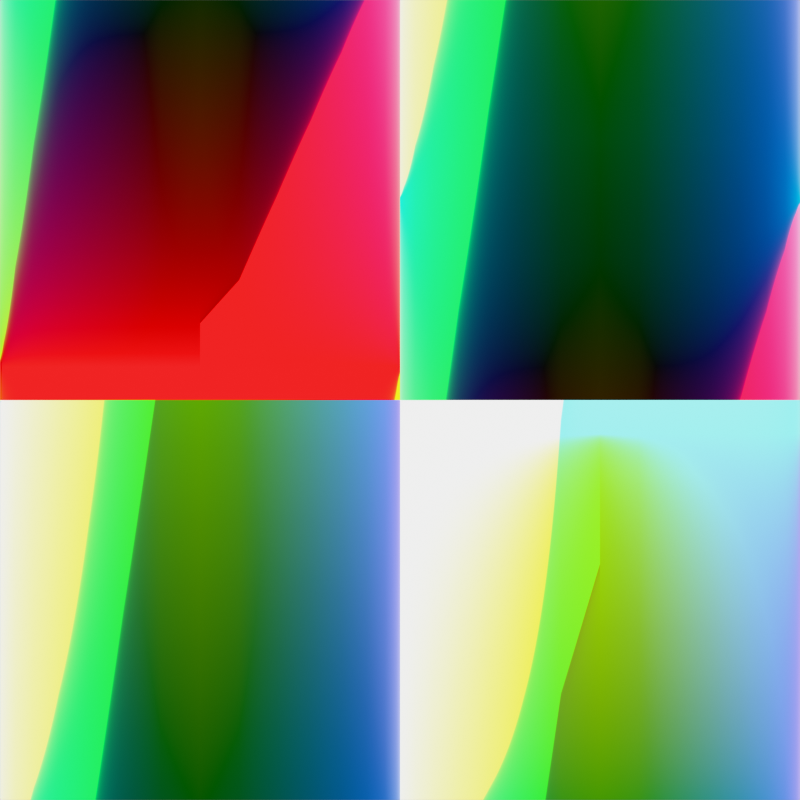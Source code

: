 # Source: fresnel_layer_weight.blend  (saved by Blender 4.3.34; exported with 4.5.12 LTS)
import bpy
from mathutils import Matrix  # noqa: F401  (used for matrix-valued properties, if any)

bpy.ops.wm.read_factory_settings(use_empty=True)
scene = bpy.context.scene
scene.name = 'Scene'

# ---- collections
col_collection = bpy.data.collections.new('Collection'); scene.collection.children.link(col_collection)

# ---- materials (node trees are filled in below, after node groups)
mat_ior_2_0_5_0__blend_0_75_1_0 = bpy.data.materials.new('IOR 2.0-5.0, Blend 0.75-1.0')
mat_ior_2_0_5_0__blend_0_75_1_0.alpha_threshold = 0.0
mat_ior_2_0_5_0__blend_0_75_1_0.roughness = 0.5
mat_ior_2_0_5_0__blend_0_75_1_0.line_color = (0.0, 0.0, 0.0, 1.0)
mat_ior_0_75_1_25__blend_0_25_0_5 = bpy.data.materials.new('IOR 0.75-1.25, Blend 0.25-0.5')
mat_ior_0_75_1_25__blend_0_25_0_5.alpha_threshold = 0.0
mat_ior_0_75_1_25__blend_0_25_0_5.roughness = 0.5
mat_ior_0_75_1_25__blend_0_25_0_5.line_color = (0.0, 0.0, 0.0, 1.0)
mat_ior_1_25_2_0__blend_0_5_0_75 = bpy.data.materials.new('IOR 1.25-2.0, Blend 0.5-0.75')
mat_ior_1_25_2_0__blend_0_5_0_75.alpha_threshold = 0.0
mat_ior_1_25_2_0__blend_0_5_0_75.roughness = 0.5
mat_ior_1_25_2_0__blend_0_5_0_75.line_color = (0.0, 0.0, 0.0, 1.0)
mat_ior_0_0_0_75__blend_0_0_0_25 = bpy.data.materials.new('IOR 0.0-0.75, Blend 0.0-0.25')
mat_ior_0_0_0_75__blend_0_0_0_25.alpha_threshold = 0.0
mat_ior_0_0_0_75__blend_0_0_0_25.roughness = 0.5
mat_ior_0_0_0_75__blend_0_0_0_25.line_color = (0.0, 0.0, 0.0, 1.0)

# ---- node groups
ng_fresnel_layer_weight_combination = bpy.data.node_groups.new('Fresnel Layer Weight Combination', 'ShaderNodeTree')
_s = ng_fresnel_layer_weight_combination.interface.new_socket(name='Emission', in_out='OUTPUT', socket_type='NodeSocketShader')
_s = ng_fresnel_layer_weight_combination.interface.new_socket(name='To Min IOR', in_out='INPUT', socket_type='NodeSocketFloat')
_s.min_value = -1e+04
_s.max_value = 1e+04
_s = ng_fresnel_layer_weight_combination.interface.new_socket(name='To Max IOR', in_out='INPUT', socket_type='NodeSocketFloat')
_s.default_value = 5.0
_s.min_value = -1e+04
_s.max_value = 1e+04
_s = ng_fresnel_layer_weight_combination.interface.new_socket(name='To Min Layer Weight', in_out='INPUT', socket_type='NodeSocketFloat')
_s.min_value = -1e+04
_s.max_value = 1e+04
_s = ng_fresnel_layer_weight_combination.interface.new_socket(name='To Max Layer Weight', in_out='INPUT', socket_type='NodeSocketFloat')
_s.default_value = 1.0
_s.min_value = -1e+04
_s.max_value = 1e+04
_N = ng_fresnel_layer_weight_combination.nodes; _L = ng_fresnel_layer_weight_combination.links
n0 = _N.new('NodeGroupOutput'); n0.name = 'Group Output'; n0.location = (760, 80)
n1 = _N.new('NodeGroupInput'); n1.name = 'Group Input'; n1.location = (-750, 0)
n2 = _N.new('ShaderNodeFresnel'); n2.name = 'Fresnel'; n2.location = (90, 110)
n3 = _N.new('ShaderNodeEmission'); n3.name = 'Emission'; n3.location = (550, 90)
n4 = _N.new('ShaderNodeCombineColor'); n4.name = 'Combine Color'; n4.location = (290, 90)
n5 = _N.new('ShaderNodeLayerWeight'); n5.name = 'Layer Weight'; n5.location = (90, -10)
n6 = _N.new('ShaderNodeMapRange'); n6.name = 'Map Range'; n6.location = (-130, 130)
n6.clamp = False
n7 = _N.new('ShaderNodeTexCoord'); n7.name = 'Texture Coordinate'; n7.location = (-550, -90)
n8 = _N.new('ShaderNodeMapRange'); n8.name = 'Map Range.001'; n8.location = (-130, -130)
n8.clamp = False
n9 = _N.new('ShaderNodeSeparateXYZ'); n9.name = 'Separate XYZ'; n9.location = (-350, -70)
_L.new(n9.outputs[0], n8.inputs[0])
_L.new(n4.outputs[0], n3.inputs[0])
_L.new(n8.outputs[0], n5.inputs[0])
_L.new(n9.outputs[0], n6.inputs[0])
_L.new(n2.outputs[0], n4.inputs[0])
_L.new(n7.outputs[2], n9.inputs[0])
_L.new(n5.outputs[1], n4.inputs[2])
_L.new(n6.outputs[0], n2.inputs[0])
_L.new(n5.outputs[0], n4.inputs[1])
_L.new(n3.outputs[0], n0.inputs[0])
_L.new(n1.outputs[0], n6.inputs[3])
_L.new(n1.outputs[1], n6.inputs[4])
_L.new(n1.outputs[2], n8.inputs[3])
_L.new(n1.outputs[3], n8.inputs[4])
n0.is_active_output = True

# ---- material node trees
mat_ior_2_0_5_0__blend_0_75_1_0.use_nodes = True; mat_ior_2_0_5_0__blend_0_75_1_0.node_tree.nodes.clear()
_N = mat_ior_2_0_5_0__blend_0_75_1_0.node_tree.nodes; _L = mat_ior_2_0_5_0__blend_0_75_1_0.node_tree.links
n0 = _N.new('ShaderNodeOutputMaterial'); n0.name = 'Material Output'; n0.location = (520, 320)
n1 = _N.new('ShaderNodeGroup'); n1.name = 'Group'; n1.location = (240, 320)
n1.width = 224
n1.node_tree = ng_fresnel_layer_weight_combination
n1.inputs[0].default_value = 2.0
n1.inputs[1].default_value = 5.0
n1.inputs[2].default_value = 0.75
n1.inputs[3].default_value = 1.0
_L.new(n1.outputs[0], n0.inputs[0])
n0.is_active_output = True
mat_ior_0_75_1_25__blend_0_25_0_5.use_nodes = True; mat_ior_0_75_1_25__blend_0_25_0_5.node_tree.nodes.clear()
_N = mat_ior_0_75_1_25__blend_0_25_0_5.node_tree.nodes; _L = mat_ior_0_75_1_25__blend_0_25_0_5.node_tree.links
n0 = _N.new('ShaderNodeOutputMaterial'); n0.name = 'Material Output'; n0.location = (520, 320)
n1 = _N.new('ShaderNodeGroup'); n1.name = 'Group'; n1.location = (200, 320)
n1.width = 224
n1.node_tree = ng_fresnel_layer_weight_combination
n1.inputs[0].default_value = 0.75
n1.inputs[1].default_value = 1.25
n1.inputs[2].default_value = 0.25
n1.inputs[3].default_value = 0.5
_L.new(n1.outputs[0], n0.inputs[0])
n0.is_active_output = True
mat_ior_1_25_2_0__blend_0_5_0_75.use_nodes = True; mat_ior_1_25_2_0__blend_0_5_0_75.node_tree.nodes.clear()
_N = mat_ior_1_25_2_0__blend_0_5_0_75.node_tree.nodes; _L = mat_ior_1_25_2_0__blend_0_5_0_75.node_tree.links
n0 = _N.new('ShaderNodeOutputMaterial'); n0.name = 'Material Output'; n0.location = (520, 320)
n1 = _N.new('ShaderNodeGroup'); n1.name = 'Group'; n1.location = (220, 320)
n1.width = 224
n1.node_tree = ng_fresnel_layer_weight_combination
n1.inputs[0].default_value = 1.25
n1.inputs[1].default_value = 2.0
n1.inputs[2].default_value = 0.5
n1.inputs[3].default_value = 0.75
_L.new(n1.outputs[0], n0.inputs[0])
n0.is_active_output = True
mat_ior_0_0_0_75__blend_0_0_0_25.use_nodes = True; mat_ior_0_0_0_75__blend_0_0_0_25.node_tree.nodes.clear()
_N = mat_ior_0_0_0_75__blend_0_0_0_25.node_tree.nodes; _L = mat_ior_0_0_0_75__blend_0_0_0_25.node_tree.links
n0 = _N.new('ShaderNodeOutputMaterial'); n0.name = 'Material Output'; n0.location = (520, 320)
n1 = _N.new('ShaderNodeGroup'); n1.name = 'Group'; n1.location = (220, 300)
n1.width = 224
n1.node_tree = ng_fresnel_layer_weight_combination
n1.inputs[0].default_value = 0.0
n1.inputs[1].default_value = 0.75
n1.inputs[2].default_value = 0.0
n1.inputs[3].default_value = 0.25
_L.new(n1.outputs[0], n0.inputs[0])
n0.is_active_output = True

# ---- cameras
cam_camera = bpy.data.cameras.new('Camera')
cam_camera.type = 'ORTHO'
cam_camera.clip_end = 100.0
cam_camera.ortho_scale = 2.0

# ---- meshes
me_cylinder_002 = bpy.data.meshes.new('Cylinder.002')
me_cylinder_002.from_pydata([(-0.1951, 1.0, 0.9808), (-0.1951, -1.0, 0.9808), (-0.3827, 1.0, 0.9239), (-0.3827, -1.0, 0.9239), (-0.5556, 1.0, 0.8315), (-0.5556, -1.0, 0.8315), (-0.7071, 1.0, 0.7071), (-0.7071, -1.0, 0.7071), (-0.8315, 1.0, 0.5556), (-0.8315, -1.0, 0.5556), (-0.9239, 1.0, 0.3827), (-0.9239, -1.0, 0.3827), (-0.9808, 1.0, 0.1951), (-0.9808, -1.0, 0.1951), (-1.0, 1.0, 5.96e-08), (-1.0, -1.0, -5.96e-08), (0.0, 1.0, 1.0), (0.1951, 1.0, 0.9808), (0.1951, -1.0, 0.9808), (0.3827, 1.0, 0.9239), (0.3827, -1.0, 0.9239), (0.5556, 1.0, 0.8315), (0.5556, -1.0, 0.8315), (0.7071, 1.0, 0.7071), (0.7071, -1.0, 0.7071), (0.8315, 1.0, 0.5556), (0.8315, -1.0, 0.5556), (0.9239, 1.0, 0.3827), (0.9239, -1.0, 0.3827), (0.9808, 1.0, 0.1951), (0.9808, -1.0, 0.1951), (1.0, 1.0, 5.96e-08), (1.0, -1.0, -5.96e-08), (0.0, -1.0, 1.0), (0.0, 1.0, 1.0), (0.0, -1.0, 1.0)], [], [(16, 33, 1, 0), (0, 1, 3, 2), (2, 3, 5, 4), (4, 5, 7, 6), (6, 7, 9, 8), (8, 9, 11, 10), (10, 11, 13, 12), (12, 13, 15, 14), (34, 35, 18, 17), (17, 18, 20, 19), (19, 20, 22, 21), (21, 22, 24, 23), (23, 24, 26, 25), (25, 26, 28, 27), (27, 28, 30, 29), (29, 30, 32, 31)])
me_cylinder_002.polygons.foreach_set('use_smooth', [True] * 16)
_uv = me_cylinder_002.uv_layers.new(name='UVMap')
_uv.uv.foreach_set('vector', [1.1, 0.5, -0.09984, 0.5, -0.09984, 0.575, 1.1, 0.575, 1.1, 0.575, -0.09984, 0.575, -0.09984, 0.65, 1.1, 0.65, 1.1, 0.65, -0.09984, 0.65, -0.09984, 0.7249, 1.1, 0.7249, 1.1, 0.7249, -0.09984, 0.7249, -0.09984, 0.7999, 1.1, 0.7999, 1.1, 0.7999, -0.09984, 0.7999, -0.09984, 0.8749, 1.1, 0.8749, 1.1, 0.8749, -0.09984, 0.8749, -0.09984, 0.9499, 1.1, 0.9499, 1.1, 0.9499, -0.09984, 0.9499, -0.09984, 1.025, 1.1, 1.025, 1.1, 1.025, -0.09984, 1.025, -0.09984, 1.1, 1.1, 1.1, 1.1, 0.5, -0.09984, 0.5, -0.09984, 0.425, 1.1, 0.425, 1.1, 0.425, -0.09984, 0.425, -0.09984, 0.35, 1.1, 0.35, 1.1, 0.35, -0.09984, 0.35, -0.09984, 0.2751, 1.1, 0.2751, 1.1, 0.2751, -0.09984, 0.2751, -0.09984, 0.2001, 1.1, 0.2001, 1.1, 0.2001, -0.09984, 0.2001, -0.09984, 0.1251, 1.1, 0.1251, 1.1, 0.1251, -0.09984, 0.1251, -0.09984, 0.05013, 1.1, 0.05013, 1.1, 0.05013, -0.09984, 0.05013, -0.09984, -0.02485, 1.1, -0.02485, 1.1, -0.02485, -0.09984, -0.02485, -0.09984, -0.09983, 1.1, -0.09983])
me_cylinder_002.materials.append(mat_ior_2_0_5_0__blend_0_75_1_0)
me_cylinder_002.update()
me_cylinder_003 = bpy.data.meshes.new('Cylinder.003')
me_cylinder_003.from_pydata([(-0.1951, 1.0, 0.9808), (-0.1951, -1.0, 0.9808), (-0.3827, 1.0, 0.9239), (-0.3827, -1.0, 0.9239), (-0.5556, 1.0, 0.8315), (-0.5556, -1.0, 0.8315), (-0.7071, 1.0, 0.7071), (-0.7071, -1.0, 0.7071), (-0.8315, 1.0, 0.5556), (-0.8315, -1.0, 0.5556), (-0.9239, 1.0, 0.3827), (-0.9239, -1.0, 0.3827), (-0.9808, 1.0, 0.1951), (-0.9808, -1.0, 0.1951), (-1.0, 1.0, 5.96e-08), (-1.0, -1.0, -5.96e-08), (0.0, 1.0, 1.0), (0.1951, 1.0, 0.9808), (0.1951, -1.0, 0.9808), (0.3827, 1.0, 0.9239), (0.3827, -1.0, 0.9239), (0.5556, 1.0, 0.8315), (0.5556, -1.0, 0.8315), (0.7071, 1.0, 0.7071), (0.7071, -1.0, 0.7071), (0.8315, 1.0, 0.5556), (0.8315, -1.0, 0.5556), (0.9239, 1.0, 0.3827), (0.9239, -1.0, 0.3827), (0.9808, 1.0, 0.1951), (0.9808, -1.0, 0.1951), (1.0, 1.0, 5.96e-08), (1.0, -1.0, -5.96e-08), (0.0, -1.0, 1.0), (0.0, 1.0, 1.0), (0.0, -1.0, 1.0)], [], [(16, 33, 1, 0), (0, 1, 3, 2), (2, 3, 5, 4), (4, 5, 7, 6), (6, 7, 9, 8), (8, 9, 11, 10), (10, 11, 13, 12), (12, 13, 15, 14), (34, 35, 18, 17), (17, 18, 20, 19), (19, 20, 22, 21), (21, 22, 24, 23), (23, 24, 26, 25), (25, 26, 28, 27), (27, 28, 30, 29), (29, 30, 32, 31)])
me_cylinder_003.polygons.foreach_set('use_smooth', [True] * 16)
_uv = me_cylinder_003.uv_layers.new(name='UVMap')
_uv.uv.foreach_set('vector', [1.1, 0.5, -0.09984, 0.5, -0.09984, 0.575, 1.1, 0.575, 1.1, 0.575, -0.09984, 0.575, -0.09984, 0.65, 1.1, 0.65, 1.1, 0.65, -0.09984, 0.65, -0.09984, 0.7249, 1.1, 0.7249, 1.1, 0.7249, -0.09984, 0.7249, -0.09984, 0.7999, 1.1, 0.7999, 1.1, 0.7999, -0.09984, 0.7999, -0.09984, 0.8749, 1.1, 0.8749, 1.1, 0.8749, -0.09984, 0.8749, -0.09984, 0.9499, 1.1, 0.9499, 1.1, 0.9499, -0.09984, 0.9499, -0.09984, 1.025, 1.1, 1.025, 1.1, 1.025, -0.09984, 1.025, -0.09984, 1.1, 1.1, 1.1, 1.1, 0.5, -0.09984, 0.5, -0.09984, 0.425, 1.1, 0.425, 1.1, 0.425, -0.09984, 0.425, -0.09984, 0.35, 1.1, 0.35, 1.1, 0.35, -0.09984, 0.35, -0.09984, 0.2751, 1.1, 0.2751, 1.1, 0.2751, -0.09984, 0.2751, -0.09984, 0.2001, 1.1, 0.2001, 1.1, 0.2001, -0.09984, 0.2001, -0.09984, 0.1251, 1.1, 0.1251, 1.1, 0.1251, -0.09984, 0.1251, -0.09984, 0.05013, 1.1, 0.05013, 1.1, 0.05013, -0.09984, 0.05013, -0.09984, -0.02485, 1.1, -0.02485, 1.1, -0.02485, -0.09984, -0.02485, -0.09984, -0.09983, 1.1, -0.09983])
me_cylinder_003.materials.append(mat_ior_0_75_1_25__blend_0_25_0_5)
me_cylinder_003.update()
me_cylinder_004 = bpy.data.meshes.new('Cylinder.004')
me_cylinder_004.from_pydata([(-0.1951, 1.0, 0.9808), (-0.1951, -1.0, 0.9808), (-0.3827, 1.0, 0.9239), (-0.3827, -1.0, 0.9239), (-0.5556, 1.0, 0.8315), (-0.5556, -1.0, 0.8315), (-0.7071, 1.0, 0.7071), (-0.7071, -1.0, 0.7071), (-0.8315, 1.0, 0.5556), (-0.8315, -1.0, 0.5556), (-0.9239, 1.0, 0.3827), (-0.9239, -1.0, 0.3827), (-0.9808, 1.0, 0.1951), (-0.9808, -1.0, 0.1951), (-1.0, 1.0, 5.96e-08), (-1.0, -1.0, -5.96e-08), (0.0, 1.0, 1.0), (0.1951, 1.0, 0.9808), (0.1951, -1.0, 0.9808), (0.3827, 1.0, 0.9239), (0.3827, -1.0, 0.9239), (0.5556, 1.0, 0.8315), (0.5556, -1.0, 0.8315), (0.7071, 1.0, 0.7071), (0.7071, -1.0, 0.7071), (0.8315, 1.0, 0.5556), (0.8315, -1.0, 0.5556), (0.9239, 1.0, 0.3827), (0.9239, -1.0, 0.3827), (0.9808, 1.0, 0.1951), (0.9808, -1.0, 0.1951), (1.0, 1.0, 5.96e-08), (1.0, -1.0, -5.96e-08), (0.0, -1.0, 1.0), (0.0, 1.0, 1.0), (0.0, -1.0, 1.0)], [], [(16, 33, 1, 0), (0, 1, 3, 2), (2, 3, 5, 4), (4, 5, 7, 6), (6, 7, 9, 8), (8, 9, 11, 10), (10, 11, 13, 12), (12, 13, 15, 14), (34, 35, 18, 17), (17, 18, 20, 19), (19, 20, 22, 21), (21, 22, 24, 23), (23, 24, 26, 25), (25, 26, 28, 27), (27, 28, 30, 29), (29, 30, 32, 31)])
me_cylinder_004.polygons.foreach_set('use_smooth', [True] * 16)
_uv = me_cylinder_004.uv_layers.new(name='UVMap')
_uv.uv.foreach_set('vector', [1.1, 0.5, -0.09984, 0.5, -0.09984, 0.575, 1.1, 0.575, 1.1, 0.575, -0.09984, 0.575, -0.09984, 0.65, 1.1, 0.65, 1.1, 0.65, -0.09984, 0.65, -0.09984, 0.7249, 1.1, 0.7249, 1.1, 0.7249, -0.09984, 0.7249, -0.09984, 0.7999, 1.1, 0.7999, 1.1, 0.7999, -0.09984, 0.7999, -0.09984, 0.8749, 1.1, 0.8749, 1.1, 0.8749, -0.09984, 0.8749, -0.09984, 0.9499, 1.1, 0.9499, 1.1, 0.9499, -0.09984, 0.9499, -0.09984, 1.025, 1.1, 1.025, 1.1, 1.025, -0.09984, 1.025, -0.09984, 1.1, 1.1, 1.1, 1.1, 0.5, -0.09984, 0.5, -0.09984, 0.425, 1.1, 0.425, 1.1, 0.425, -0.09984, 0.425, -0.09984, 0.35, 1.1, 0.35, 1.1, 0.35, -0.09984, 0.35, -0.09984, 0.2751, 1.1, 0.2751, 1.1, 0.2751, -0.09984, 0.2751, -0.09984, 0.2001, 1.1, 0.2001, 1.1, 0.2001, -0.09984, 0.2001, -0.09984, 0.1251, 1.1, 0.1251, 1.1, 0.1251, -0.09984, 0.1251, -0.09984, 0.05013, 1.1, 0.05013, 1.1, 0.05013, -0.09984, 0.05013, -0.09984, -0.02485, 1.1, -0.02485, 1.1, -0.02485, -0.09984, -0.02485, -0.09984, -0.09983, 1.1, -0.09983])
me_cylinder_004.materials.append(mat_ior_1_25_2_0__blend_0_5_0_75)
me_cylinder_004.update()
me_cylinder_005 = bpy.data.meshes.new('Cylinder.005')
me_cylinder_005.from_pydata([(-0.1951, 1.0, 0.9808), (-0.1951, -1.0, 0.9808), (-0.3827, 1.0, 0.9239), (-0.3827, -1.0, 0.9239), (-0.5556, 1.0, 0.8315), (-0.5556, -1.0, 0.8315), (-0.7071, 1.0, 0.7071), (-0.7071, -1.0, 0.7071), (-0.8315, 1.0, 0.5556), (-0.8315, -1.0, 0.5556), (-0.9239, 1.0, 0.3827), (-0.9239, -1.0, 0.3827), (-0.9808, 1.0, 0.1951), (-0.9808, -1.0, 0.1951), (-1.0, 1.0, 5.96e-08), (-1.0, -1.0, -5.96e-08), (0.0, 1.0, 1.0), (0.1951, 1.0, 0.9808), (0.1951, -1.0, 0.9808), (0.3827, 1.0, 0.9239), (0.3827, -1.0, 0.9239), (0.5556, 1.0, 0.8315), (0.5556, -1.0, 0.8315), (0.7071, 1.0, 0.7071), (0.7071, -1.0, 0.7071), (0.8315, 1.0, 0.5556), (0.8315, -1.0, 0.5556), (0.9239, 1.0, 0.3827), (0.9239, -1.0, 0.3827), (0.9808, 1.0, 0.1951), (0.9808, -1.0, 0.1951), (1.0, 1.0, 5.96e-08), (1.0, -1.0, -5.96e-08), (0.0, -1.0, 1.0), (0.0, 1.0, 1.0), (0.0, -1.0, 1.0)], [], [(16, 33, 1, 0), (0, 1, 3, 2), (2, 3, 5, 4), (4, 5, 7, 6), (6, 7, 9, 8), (8, 9, 11, 10), (10, 11, 13, 12), (12, 13, 15, 14), (34, 35, 18, 17), (17, 18, 20, 19), (19, 20, 22, 21), (21, 22, 24, 23), (23, 24, 26, 25), (25, 26, 28, 27), (27, 28, 30, 29), (29, 30, 32, 31)])
me_cylinder_005.polygons.foreach_set('use_smooth', [True] * 16)
_uv = me_cylinder_005.uv_layers.new(name='UVMap')
_uv.uv.foreach_set('vector', [1.1, 0.5, -0.09984, 0.5, -0.09984, 0.575, 1.1, 0.575, 1.1, 0.575, -0.09984, 0.575, -0.09984, 0.65, 1.1, 0.65, 1.1, 0.65, -0.09984, 0.65, -0.09984, 0.7249, 1.1, 0.7249, 1.1, 0.7249, -0.09984, 0.7249, -0.09984, 0.7999, 1.1, 0.7999, 1.1, 0.7999, -0.09984, 0.7999, -0.09984, 0.8749, 1.1, 0.8749, 1.1, 0.8749, -0.09984, 0.8749, -0.09984, 0.9499, 1.1, 0.9499, 1.1, 0.9499, -0.09984, 0.9499, -0.09984, 1.025, 1.1, 1.025, 1.1, 1.025, -0.09984, 1.025, -0.09984, 1.1, 1.1, 1.1, 1.1, 0.5, -0.09984, 0.5, -0.09984, 0.425, 1.1, 0.425, 1.1, 0.425, -0.09984, 0.425, -0.09984, 0.35, 1.1, 0.35, 1.1, 0.35, -0.09984, 0.35, -0.09984, 0.2751, 1.1, 0.2751, 1.1, 0.2751, -0.09984, 0.2751, -0.09984, 0.2001, 1.1, 0.2001, 1.1, 0.2001, -0.09984, 0.2001, -0.09984, 0.1251, 1.1, 0.1251, 1.1, 0.1251, -0.09984, 0.1251, -0.09984, 0.05013, 1.1, 0.05013, 1.1, 0.05013, -0.09984, 0.05013, -0.09984, -0.02485, 1.1, -0.02485, 1.1, -0.02485, -0.09984, -0.02485, -0.09984, -0.09983, 1.1, -0.09983])
me_cylinder_005.materials.append(mat_ior_0_0_0_75__blend_0_0_0_25)
me_cylinder_005.update()

# ---- objects
ob_camera = bpy.data.objects.new('Camera', cam_camera)
ob_ior_2_0_5_0__blend_0_75_1_0 = bpy.data.objects.new('IOR 2.0-5.0, Blend 0.75-1.0', me_cylinder_002)
ob_ior_0_75_1_25__blend_0_25_0_5 = bpy.data.objects.new('IOR 0.75-1.25, Blend 0.25-0.5', me_cylinder_003)
ob_ior_1_25_2_0__blend_0_5_0_75 = bpy.data.objects.new('IOR 1.25-2.0, Blend 0.5-0.75', me_cylinder_004)
ob_ior_0_0_0_75__blend_0_0_0_25 = bpy.data.objects.new('IOR 0.0-0.75, Blend 0.0-0.25', me_cylinder_005)

# ---- transforms, parenting, visibility, modifiers, constraints
ob_camera.location = (0.0, 0.0, 2.758)
ob_camera.lock_rotations_4d = False
ob_camera.empty_display_type = 'ARROWS'
ob_camera.color = (0.0, 0.0, 0.0, 0.0)
ob_camera.display_type = 'WIRE'
ob_camera.lineart.crease_threshold = 0.0
ob_ior_2_0_5_0__blend_0_75_1_0.location = (0.5, -0.5, 0.0)
ob_ior_2_0_5_0__blend_0_75_1_0.scale = (0.5, 0.5, 0.5)
ob_ior_0_75_1_25__blend_0_25_0_5.location = (0.5, 0.5, 0.0)
ob_ior_0_75_1_25__blend_0_25_0_5.scale = (0.5, 0.5, 0.5)
ob_ior_1_25_2_0__blend_0_5_0_75.location = (-0.5, -0.5, 0.0)
ob_ior_1_25_2_0__blend_0_5_0_75.scale = (0.5, 0.5, 0.5)
ob_ior_0_0_0_75__blend_0_0_0_25.location = (-0.5, 0.5, 0.0)
ob_ior_0_0_0_75__blend_0_0_0_25.scale = (0.5, 0.5, 0.5)

# ---- collection membership
col_collection.objects.link(ob_camera)
col_collection.objects.link(ob_ior_2_0_5_0__blend_0_75_1_0)
col_collection.objects.link(ob_ior_0_75_1_25__blend_0_25_0_5)
col_collection.objects.link(ob_ior_1_25_2_0__blend_0_5_0_75)
col_collection.objects.link(ob_ior_0_0_0_75__blend_0_0_0_25)

# ---- scene / render settings (as saved in the file)
scene.camera = ob_camera
scene.frame_start = 1; scene.frame_end = 250; scene.frame_set(1)
scene.render.engine = 'CYCLES'
scene.render.resolution_x = 128
scene.render.resolution_y = 128
scene.cycles.use_denoising = False
scene.cycles.samples = 4
scene.cycles.use_adaptive_sampling = False
scene.eevee.taa_render_samples = 4
scene.eevee.use_shadows = False
scene.view_settings.view_transform = 'Khronos PBR Neutral'
bpy.context.view_layer.update()

# ---- added for rendering (the .blend has no usable light): sun + grey world if the file has none
light_auto_sun = bpy.data.lights.new('AutoSun', 'SUN')
light_auto_sun.energy = 3.0
light_auto_sun.angle = 0.0523599
ob_auto_sun = bpy.data.objects.new('AutoSun', light_auto_sun)
scene.collection.objects.link(ob_auto_sun)
ob_auto_sun.rotation_euler = (0.872665, 0.174533, 0.523599)
if scene.world is None:
    world_auto = bpy.data.worlds.new('AutoWorld')
    world_auto.color = (0.3, 0.3, 0.3)
    scene.world = world_auto
bpy.context.view_layer.update()
